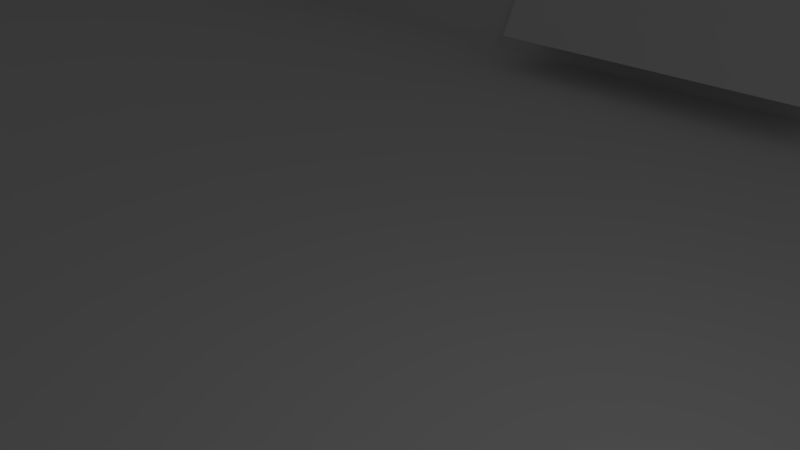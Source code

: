 # Source: DotPhat_2.0.0.blend  (saved by Blender 2.78.0; exported with 4.5.12 LTS)
import bpy
from mathutils import Matrix  # noqa: F401  (used for matrix-valued properties, if any)

bpy.ops.wm.read_factory_settings(use_empty=True)
scene = bpy.context.scene
scene.name = 'Scene'

# ---- collections
col_collection_1 = bpy.data.collections.new('Collection 1'); scene.collection.children.link(col_collection_1)

# ---- materials (node trees are filled in below, after node groups)
mat_material = bpy.data.materials.new('Material')
mat_material.alpha_threshold = 0.0
mat_material.use_transparent_shadow = False
mat_material.roughness = 0.5
mat_material.line_color = (0.0, 0.0, 0.0, 1.0)

# ---- material node trees

# ---- world
world_world = bpy.data.worlds.new('World'); scene.world = world_world
world_world.color = (0.05088, 0.05088, 0.05088)
world_world.use_sun_shadow = False
world_world.sun_shadow_jitter_overblur = 0.0
world_world.cycles.sampling_method = 'MANUAL'

# ---- cameras
cam_camera = bpy.data.cameras.new('Camera')
cam_camera.clip_end = 100.0
cam_camera.lens = 35.0
cam_camera.sensor_width = 32.0
cam_camera.sensor_height = 18.0
cam_camera.ortho_scale = 7.314
cam_camera.dof.focus_distance = 0.0
cam_camera.dof.aperture_fstop = 128.0

# ---- lights
light_lamp = bpy.data.lights.new('Lamp', 'POINT')
light_lamp.transmission_factor = 0.0
light_lamp.cutoff_distance = 30.0
light_lamp.energy = 100.0
light_lamp.shadow_buffer_clip_start = 1.001
light_lamp.shadow_soft_size = 0.1
light_lamp.shadow_maximum_resolution = 0.006
light_lamp.use_absolute_resolution = True

# ---- meshes
me_cube_005 = bpy.data.meshes.new('Cube.005')
me_cube_005.from_pydata([(-1000.0, 105.5, -1000.0), (-1000.0, -1034.0, -972.3), (-1000.0, 2106.0, -1000.0), (-1000.0, -1034.0, 1000.0), (1000.0, 105.5, -1000.0), (1000.0, -1075.0, -1002.0), (1000.0, 2106.0, -1000.0), (1000.0, -1055.0, 1000.0)], [], [(0, 1, 3, 2), (2, 3, 7, 6), (6, 7, 5, 4), (4, 5, 1, 0), (2, 6, 4, 0), (7, 3, 1, 5)])
me_cube_005.use_remesh_preserve_volume = False
me_cube_005.use_remesh_preserve_attributes = False
me_cube_005.use_mirror_vertex_groups = False
me_cube_005.update()
me_cube_003 = bpy.data.meshes.new('Cube.003')
me_cube_003.from_pydata([(-1000.0, 105.5, -1000.0), (-1000.0, -1034.0, -972.3), (-1000.0, 2106.0, -1000.0), (-1000.0, -1034.0, 1000.0), (1000.0, 105.5, -1000.0), (1000.0, -1075.0, -1002.0), (1000.0, 2106.0, -1000.0), (1000.0, -1055.0, 1000.0)], [], [(0, 1, 3, 2), (2, 3, 7, 6), (6, 7, 5, 4), (4, 5, 1, 0), (2, 6, 4, 0), (7, 3, 1, 5)])
me_cube_003.use_remesh_preserve_volume = False
me_cube_003.use_remesh_preserve_attributes = False
me_cube_003.use_mirror_vertex_groups = False
me_cube_003.update()
me_cube = bpy.data.meshes.new('Cube')
me_cube.from_pydata([(0.9429, 0.9454, -0.717), (0.9429, -0.9403, -0.717), (-0.9714, -0.9403, -0.717), (-0.9714, 0.9454, -0.717), (1.0, 1.0, -1.0), (1.0, -1.0, -1.0), (-1.0, -1.0, -1.0), (-1.0, 1.0, -1.0), (1.0, 1.0, 1.0), (1.0, -1.0, 1.0), (-1.0, -1.0, 1.0), (-1.0, 1.0, 1.0), (-0.9714, 0.9454, 1.0), (-0.9714, -0.9403, 1.0), (0.9429, 0.9454, 1.0), (0.9429, -0.9403, 1.0), (0.9429, 0.9429, 1.0), (1.0, -0.8767, -0.5258), (0.9429, -0.8767, -0.5258), (1.0, -0.3052, -0.5258), (0.9429, -0.3052, -0.5258), (1.0, -0.3052, 0.2742), (0.9429, -0.3052, 0.2742), (1.0, -0.8767, 0.2742), (0.9429, -0.8767, 0.2742), (-1.0, 0.0721, -0.5685), (-0.9714, 0.0721, -0.5685), (-1.0, 0.6435, -0.5685), (-0.9714, 0.6435, -0.5685), (-1.0, 0.6435, 0.2315), (-0.9714, 0.6435, 0.2315), (-1.0, 0.0721, 0.2315), (-0.9714, 0.0721, 0.2315), (-0.9714, 0.0721, 0.2048)], [], [(0, 3, 2, 1), (0, 20, 22, 24, 15, 16, 14), (1, 2, 13, 15), (2, 3, 28, 26, 33, 13), (4, 5, 6, 7), (8, 11, 10, 13, 12, 14, 16), (4, 8, 9, 23, 21, 19), (5, 9, 10, 6), (6, 10, 31, 25, 27, 7), (8, 4, 7, 11), (16, 15, 13, 10, 9, 8), (12, 3, 0, 14), (23, 24, 22, 21), (19, 20, 18, 17), (15, 24, 18, 20, 0, 1), (19, 17, 23, 9, 5, 4), (21, 22, 20, 19), (17, 18, 24, 23), (32, 31, 29, 30), (28, 27, 25, 26), (13, 33, 32, 30, 28, 3, 12), (7, 27, 29, 31, 10, 11), (30, 29, 27, 28), (26, 25, 31, 32, 33)])
me_cube.materials.append(mat_material)
me_cube.use_remesh_preserve_volume = False
me_cube.use_remesh_preserve_attributes = False
me_cube.use_mirror_vertex_groups = False
me_cube.update()

# ---- objects
ob_cube_003 = bpy.data.objects.new('Cube.003', me_cube_005)
ob_cube_002 = bpy.data.objects.new('Cube.002', me_cube_003)
ob_cube = bpy.data.objects.new('Cube', me_cube)
ob_lamp = bpy.data.objects.new('Lamp', light_lamp)
ob_camera = bpy.data.objects.new('Camera', cam_camera)

# ---- transforms, parenting, visibility, modifiers, constraints
ob_cube_003.location = (-5.303, 16.08, 0.3517)
ob_cube_003.rotation_euler = (0.0, -0.0, -3.141)
ob_cube_003.scale = (0.005, 0.0006287, 0.001999)
ob_cube_003.lineart.crease_threshold = 0.0
ob_cube_002.location = (-5.316, -13.79, 0.364)
ob_cube_002.scale = (0.005, 0.0006287, 0.001999)
ob_cube_002.lineart.crease_threshold = 0.0
ob_cube.location = (0.0, 1.105, 0.0)
ob_cube.scale = (35.0, 16.5, 3.75)
ob_cube.lock_rotations_4d = False
ob_cube.empty_display_type = 'ARROWS'
ob_cube.lineart.crease_threshold = 0.0
ob_lamp.location = (4.076, 1.005, 5.904)
ob_lamp.rotation_euler = (0.6503, 0.05522, 1.866)
ob_lamp.lock_rotations_4d = False
ob_lamp.empty_display_type = 'ARROWS'
ob_lamp.color = (0.0, 0.0, 0.0, 0.0)
ob_lamp.lineart.crease_threshold = 0.0
ob_camera.location = (7.481, -6.508, 5.344)
ob_camera.rotation_euler = (1.109, 0.0, 0.8149)
ob_camera.lock_rotations_4d = False
ob_camera.empty_display_type = 'ARROWS'
ob_camera.color = (0.0, 0.0, 0.0, 0.0)
ob_camera.display_type = 'WIRE'
ob_camera.lineart.crease_threshold = 0.0

# ---- collection membership
col_collection_1.objects.link(ob_cube_003)
col_collection_1.objects.link(ob_cube_002)
col_collection_1.objects.link(ob_cube)
col_collection_1.objects.link(ob_lamp)
col_collection_1.objects.link(ob_camera)

# ---- scene / render settings (as saved in the file)
scene.camera = ob_camera
scene.frame_start = 1; scene.frame_end = 250; scene.frame_set(1)
scene.render.engine = 'BLENDER_EEVEE_NEXT'
scene.render.resolution_percentage = 50
scene.render.dither_intensity = 0.0
scene.cycles.use_denoising = False
scene.cycles.samples = 128
scene.cycles.sampling_pattern = 'TABULATED_SOBOL'
scene.cycles.light_sampling_threshold = 0.0
scene.cycles.use_adaptive_sampling = False
scene.cycles.use_light_tree = False
scene.cycles.blur_glossy = 0.0
scene.cycles.sample_clamp_indirect = 0.0
scene.view_settings.view_transform = 'Standard'
scene.unit_settings.scale_length = 0.001
bpy.context.view_layer.update()
